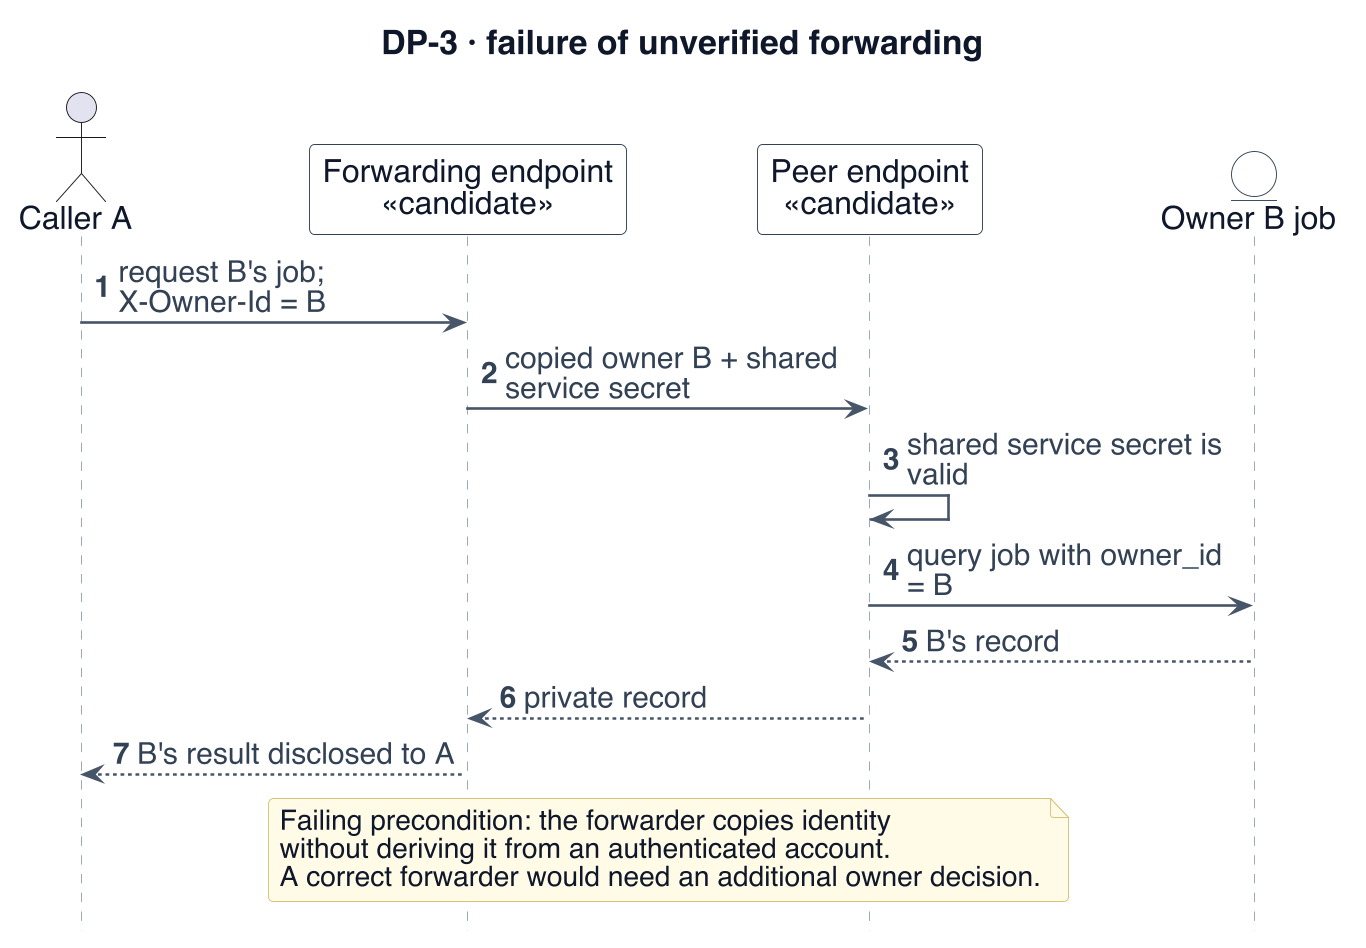

The diagram above was rendered by PlantUML. Its source (embedded in the PNG):
@startuml
!include _style.iuml
' Evidence (07c7c14): media/authorizer.py; contracts/gateway.py; contracts/v1.py; media/api/deps.py; processing/auth.py; scripts/aws/v1/definitions.py
skinparam dpi 180
skinparam BackgroundColor white
skinparam defaultFontSize 17
skinparam ArrowFontSize 16
skinparam ClassAttributeFontSize 16
skinparam ClassStereotypeFontSize 14
skinparam NoteFontSize 15
skinparam classAttributeIconSize 0
skinparam nodesep 22
skinparam ranksep 24
hide footbox
autonumber
skinparam maxMessageSize 180
skinparam sequenceParticipantPadding 8
title DP-3 · failure of unverified forwarding
actor "Caller A" as C
participant "Forwarding endpoint\n«candidate»" as F
participant "Peer endpoint\n«candidate»" as P
entity "Owner B job" as J
C -> F : request B's job; X-Owner-Id = B
F -> P : copied owner B + shared service secret
P -> P : shared service secret is valid
P -> J : query job with owner_id = B
J --> P : B's record
P --> F : private record
F --> C : B's result disclosed to A
note over F,P : Failing precondition: the forwarder copies identity\nwithout deriving it from an authenticated account.\nA correct forwarder would need an additional owner decision.
@enduml